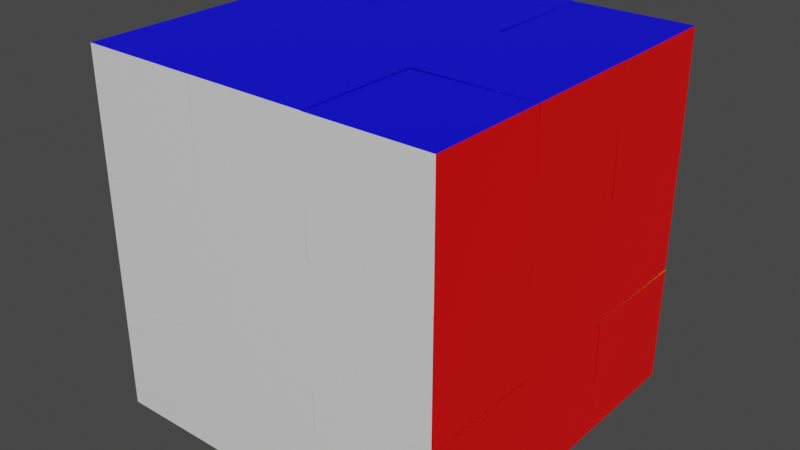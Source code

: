 # Source: cube.blend  (saved by Blender 3.3.6; exported with 4.5.12 LTS)
import bpy
from mathutils import Matrix  # noqa: F401  (used for matrix-valued properties, if any)

bpy.ops.wm.read_factory_settings(use_empty=True)
scene = bpy.context.scene
scene.name = 'Scene'

# ---- collections
col_cube = bpy.data.collections.new('Cube'); scene.collection.children.link(col_cube)

# ---- materials (node trees are filled in below, after node groups)
mat_011 = bpy.data.materials.new('Материал.011')
mat_011.use_transparent_shadow = False
mat_010 = bpy.data.materials.new('Материал.010')
mat_010.use_transparent_shadow = False
mat_007 = bpy.data.materials.new('Материал.007')
mat_007.use_transparent_shadow = False
mat_002 = bpy.data.materials.new('Материал.002')
mat_002.use_transparent_shadow = False
mat_001 = bpy.data.materials.new('Материал.001')
mat_001.use_transparent_shadow = False
mat_003 = bpy.data.materials.new('Материал.003')
mat_003.use_transparent_shadow = False

# ---- material node trees
mat_011.use_nodes = True; mat_011.node_tree.nodes.clear()
_N = mat_011.node_tree.nodes; _L = mat_011.node_tree.links
n0 = _N.new('ShaderNodeBsdfPrincipled'); n0.name = 'Principled BSDF'; n0.location = (10, 300)
n0.distribution = 'GGX'
n0.subsurface_method = 'RANDOM_WALK_SKIN'
n0.inputs[0].default_value = (0.0, 1.0, 0.0, 1.0)
n0.inputs[3].default_value = 1.45
n0.inputs[27].default_value = (0.0, 0.0, 0.0, 1.0)
n0.inputs[28].default_value = 1.0
n1 = _N.new('ShaderNodeOutputMaterial'); n1.name = 'Material Output'; n1.location = (300, 300)
_L.new(n0.outputs[0], n1.inputs[0])
n1.is_active_output = True
mat_010.use_nodes = True; mat_010.node_tree.nodes.clear()
_N = mat_010.node_tree.nodes; _L = mat_010.node_tree.links
n0 = _N.new('ShaderNodeBsdfPrincipled'); n0.name = 'Principled BSDF'; n0.location = (10, 300)
n0.distribution = 'GGX'
n0.subsurface_method = 'RANDOM_WALK_SKIN'
n0.inputs[0].default_value = (0.8, 0.2, 0.0, 1.0)
n0.inputs[3].default_value = 1.45
n0.inputs[27].default_value = (0.0, 0.0, 0.0, 1.0)
n0.inputs[28].default_value = 1.0
n1 = _N.new('ShaderNodeOutputMaterial'); n1.name = 'Material Output'; n1.location = (300, 300)
_L.new(n0.outputs[0], n1.inputs[0])
n1.is_active_output = True
mat_007.use_nodes = True; mat_007.node_tree.nodes.clear()
_N = mat_007.node_tree.nodes; _L = mat_007.node_tree.links
n0 = _N.new('ShaderNodeBsdfPrincipled'); n0.name = 'Principled BSDF'; n0.location = (10, 300)
n0.distribution = 'GGX'
n0.subsurface_method = 'RANDOM_WALK_SKIN'
n0.inputs[0].default_value = (0.8, 0.8, 0.0, 1.0)
n0.inputs[3].default_value = 1.45
n0.inputs[27].default_value = (0.0, 0.0, 0.0, 1.0)
n0.inputs[28].default_value = 1.0
n1 = _N.new('ShaderNodeOutputMaterial'); n1.name = 'Material Output'; n1.location = (300, 300)
_L.new(n0.outputs[0], n1.inputs[0])
n1.is_active_output = True
mat_002.use_nodes = True; mat_002.node_tree.nodes.clear()
_N = mat_002.node_tree.nodes; _L = mat_002.node_tree.links
n0 = _N.new('ShaderNodeBsdfPrincipled'); n0.name = 'Principled BSDF'; n0.location = (10, 300)
n0.distribution = 'GGX'
n0.subsurface_method = 'RANDOM_WALK_SKIN'
n0.inputs[3].default_value = 1.45
n0.inputs[27].default_value = (0.0, 0.0, 0.0, 1.0)
n0.inputs[28].default_value = 1.0
n1 = _N.new('ShaderNodeOutputMaterial'); n1.name = 'Material Output'; n1.location = (300, 300)
_L.new(n0.outputs[0], n1.inputs[0])
n1.is_active_output = True
mat_001.use_nodes = True; mat_001.node_tree.nodes.clear()
_N = mat_001.node_tree.nodes; _L = mat_001.node_tree.links
n0 = _N.new('ShaderNodeBsdfPrincipled'); n0.name = 'Principled BSDF'; n0.location = (10, 300)
n0.distribution = 'GGX'
n0.subsurface_method = 'RANDOM_WALK_SKIN'
n0.inputs[0].default_value = (1.0, 0.0, 0.0, 1.0)
n0.inputs[3].default_value = 1.45
n0.inputs[27].default_value = (0.0, 0.0, 0.0, 1.0)
n0.inputs[28].default_value = 1.0
n1 = _N.new('ShaderNodeOutputMaterial'); n1.name = 'Material Output'; n1.location = (300, 300)
_L.new(n0.outputs[0], n1.inputs[0])
n1.is_active_output = True
mat_003.use_nodes = True; mat_003.node_tree.nodes.clear()
_N = mat_003.node_tree.nodes; _L = mat_003.node_tree.links
n0 = _N.new('ShaderNodeBsdfPrincipled'); n0.name = 'Principled BSDF'; n0.location = (10, 300)
n0.distribution = 'GGX'
n0.subsurface_method = 'RANDOM_WALK_SKIN'
n0.inputs[0].default_value = (0.0, 0.0, 1.0, 1.0)
n0.inputs[3].default_value = 1.45
n0.inputs[27].default_value = (0.0, 0.0, 0.0, 1.0)
n0.inputs[28].default_value = 1.0
n1 = _N.new('ShaderNodeOutputMaterial'); n1.name = 'Material Output'; n1.location = (300, 300)
_L.new(n0.outputs[0], n1.inputs[0])
n1.is_active_output = True

# ---- world
world_world = bpy.data.worlds.new('World'); scene.world = world_world
world_world.use_nodes = True; world_world.node_tree.nodes.clear()
_N = world_world.node_tree.nodes; _L = world_world.node_tree.links
n0 = _N.new('ShaderNodeOutputWorld'); n0.name = 'World Output'; n0.location = (300, 300)
n1 = _N.new('ShaderNodeBackground'); n1.name = 'Background'; n1.location = (10, 300)
n1.inputs[0].default_value = (0.05088, 0.05088, 0.05088, 1.0)
_L.new(n1.outputs[0], n0.inputs[0])
n0.is_active_output = True
world_world.color = (0.05088, 0.05088, 0.05088)
world_world.use_sun_shadow = False
world_world.sun_shadow_jitter_overblur = 0.0

# ---- meshes
me_002 = bpy.data.meshes.new('Плоскость.002')
me_002.from_pydata([(-1.0, -1.0, 0.0), (1.0, -1.0, 0.0), (-1.0, 1.0, 0.0), (1.0, 1.0, 0.0), (-1.0, 1.0, -2.98e-08), (-1.0, 1.0, -1.0), (0.9995, 1.0, 5.96e-08), (0.9995, 1.0, -1.0), (-1.0, -1.0, 0.0002371), (-1.0, -1.0, -0.9998), (-1.0, 1.0, 0.0002371), (-1.0, 1.0, -0.9998)], [], [(0, 1, 3, 2), (4, 5, 7, 6), (8, 9, 11, 10)])
me_002.polygons.foreach_set('material_index', [1, 2, 0])
_uv = me_002.uv_layers.new(name='UVКарта')
_uv.uv.foreach_set('vector', [0.0, 0.0, 1.0, 0.0, 1.0, 1.0, 0.0, 1.0, 0.0, 0.0, 1.0, 0.0, 1.0, 1.0, 0.0, 1.0, 0.0, 0.0, 1.0, 0.0, 1.0, 1.0, 0.0, 1.0])
me_002.materials.append(mat_011)
me_002.materials.append(mat_010)
me_002.materials.append(mat_007)
me_002.update()
me_003 = bpy.data.meshes.new('Плоскость.003')
me_003.from_pydata([(-1.0, -1.0, 0.0), (1.0, -1.0, 0.0), (-1.0, 1.0, 0.0), (1.0, 1.0, 0.0), (-1.0, 1.0, -2.98e-08), (-1.0, 1.0, -1.0), (0.9995, 1.0, 5.96e-08), (0.9995, 1.0, -1.0), (-1.0, -1.0, 0.0002371), (-1.0, -1.0, -0.9998), (-1.0, 1.0, 0.0002371), (-1.0, 1.0, -0.9998)], [], [(0, 1, 3, 2), (4, 5, 7, 6), (8, 9, 11, 10)])
me_003.polygons.foreach_set('material_index', [2, 1, 0])
_uv = me_003.uv_layers.new(name='UVКарта')
_uv.uv.foreach_set('vector', [0.0, 0.0, 1.0, 0.0, 1.0, 1.0, 0.0, 1.0, 0.0, 0.0, 1.0, 0.0, 1.0, 1.0, 0.0, 1.0, 0.0, 0.0, 1.0, 0.0, 1.0, 1.0, 0.0, 1.0])
me_003.materials.append(mat_011)
me_003.materials.append(mat_010)
me_003.materials.append(mat_002)
me_003.update()
me_004 = bpy.data.meshes.new('Плоскость.004')
me_004.from_pydata([(-1.0, -1.0, 0.0), (1.0, -1.0, 0.0), (-1.0, 1.0, 0.0), (1.0, 1.0, 0.0), (-1.0, 1.0, -2.98e-08), (-1.0, 1.0, -1.0), (0.9995, 1.0, 5.96e-08), (0.9995, 1.0, -1.0), (-1.0, -1.0, 0.0002371), (-1.0, -1.0, -0.9998), (-1.0, 1.0, 0.0002371), (-1.0, 1.0, -0.9998)], [], [(0, 1, 3, 2), (4, 5, 7, 6), (8, 9, 11, 10)])
me_004.polygons.foreach_set('material_index', [2, 1, 0])
_uv = me_004.uv_layers.new(name='UVКарта')
_uv.uv.foreach_set('vector', [0.0, 0.0, 1.0, 0.0, 1.0, 1.0, 0.0, 1.0, 0.0, 0.0, 1.0, 0.0, 1.0, 1.0, 0.0, 1.0, 0.0, 0.0, 1.0, 0.0, 1.0, 1.0, 0.0, 1.0])
me_004.materials.append(mat_001)
me_004.materials.append(mat_007)
me_004.materials.append(mat_011)
me_004.update()
me_005 = bpy.data.meshes.new('Плоскость.005')
me_005.from_pydata([(-1.0, -1.0, 0.0), (1.0, -1.0, 0.0), (-1.0, 1.0, 0.0), (1.0, 1.0, 0.0), (-1.0, 1.0, -2.98e-08), (-1.0, 1.0, -1.0), (0.9995, 1.0, 5.96e-08), (0.9995, 1.0, -1.0), (-1.0, -1.0, 0.0002371), (-1.0, -1.0, -0.9998), (-1.0, 1.0, 0.0002371), (-1.0, 1.0, -0.9998)], [], [(0, 1, 3, 2), (4, 5, 7, 6), (8, 9, 11, 10)])
me_005.polygons.foreach_set('material_index', [2, 0, 1])
_uv = me_005.uv_layers.new(name='UVКарта')
_uv.uv.foreach_set('vector', [0.0, 0.0, 1.0, 0.0, 1.0, 1.0, 0.0, 1.0, 0.0, 0.0, 1.0, 0.0, 1.0, 1.0, 0.0, 1.0, 0.0, 0.0, 1.0, 0.0, 1.0, 1.0, 0.0, 1.0])
me_005.materials.append(mat_011)
me_005.materials.append(mat_001)
me_005.materials.append(mat_002)
me_005.update()
me_006 = bpy.data.meshes.new('Плоскость.006')
me_006.from_pydata([(-1.0, -1.0, 0.0), (1.0, -1.0, 0.0), (-1.0, 1.0, 0.0), (1.0, 1.0, 0.0), (-1.0, 1.0, -2.98e-08), (-1.0, 1.0, -1.0), (0.9995, 1.0, 5.96e-08), (0.9995, 1.0, -1.0), (-1.0, -1.0, 0.0002371), (-1.0, -1.0, -0.9998), (-1.0, 1.0, 0.0002371), (-1.0, 1.0, -0.9998)], [], [(0, 1, 3, 2), (4, 5, 7, 6), (8, 9, 11, 10)])
me_006.polygons.foreach_set('material_index', [2, 1, 0])
_uv = me_006.uv_layers.new(name='UVКарта')
_uv.uv.foreach_set('vector', [0.0, 0.0, 1.0, 0.0, 1.0, 1.0, 0.0, 1.0, 0.0, 0.0, 1.0, 0.0, 1.0, 1.0, 0.0, 1.0, 0.0, 0.0, 1.0, 0.0, 1.0, 1.0, 0.0, 1.0])
me_006.materials.append(mat_001)
me_006.materials.append(mat_003)
me_006.materials.append(mat_007)
me_006.update()
me_008 = bpy.data.meshes.new('Плоскость.008')
me_008.from_pydata([(-1.0, -1.0, 0.0), (1.0, -1.0, 0.0), (-1.0, 1.0, 0.0), (1.0, 1.0, 0.0), (-1.0, 1.0, -2.98e-08), (-1.0, 1.0, -1.0), (0.9995, 1.0, 5.96e-08), (0.9995, 1.0, -1.0), (-1.0, -1.0, 0.0002371), (-1.0, -1.0, -0.9998), (-1.0, 1.0, 0.0002371), (-1.0, 1.0, -0.9998)], [], [(0, 1, 3, 2), (4, 5, 7, 6), (8, 9, 11, 10)])
me_008.polygons.foreach_set('material_index', [2, 1, 0])
_uv = me_008.uv_layers.new(name='UVКарта')
_uv.uv.foreach_set('vector', [0.0, 0.0, 1.0, 0.0, 1.0, 1.0, 0.0, 1.0, 0.0, 0.0, 1.0, 0.0, 1.0, 1.0, 0.0, 1.0, 0.0, 0.0, 1.0, 0.0, 1.0, 1.0, 0.0, 1.0])
me_008.materials.append(mat_003)
me_008.materials.append(mat_002)
me_008.materials.append(mat_010)
me_008.update()
me_009 = bpy.data.meshes.new('Плоскость.009')
me_009.from_pydata([(-1.0, -1.0, 0.0), (1.0, -1.0, 0.0), (-1.0, 1.0, 0.0), (1.0, 1.0, 0.0), (-1.0, 1.0, -2.98e-08), (-1.0, 1.0, -1.0), (0.9995, 1.0, 5.96e-08), (0.9995, 1.0, -1.0), (-1.0, -1.0, 0.0002371), (-1.0, -1.0, -0.9998), (-1.0, 1.0, 0.0002371), (-1.0, 1.0, -0.9998)], [], [(0, 1, 3, 2), (4, 5, 7, 6), (8, 9, 11, 10)])
me_009.polygons.foreach_set('material_index', [1, 2, 0])
_uv = me_009.uv_layers.new(name='UVКарта')
_uv.uv.foreach_set('vector', [0.0, 0.0, 1.0, 0.0, 1.0, 1.0, 0.0, 1.0, 0.0, 0.0, 1.0, 0.0, 1.0, 1.0, 0.0, 1.0, 0.0, 0.0, 1.0, 0.0, 1.0, 1.0, 0.0, 1.0])
me_009.materials.append(mat_003)
me_009.materials.append(mat_007)
me_009.materials.append(mat_010)
me_009.update()
me_011 = bpy.data.meshes.new('Плоскость.011')
me_011.from_pydata([(-1.0, -1.0, 0.0), (1.0, -1.0, 0.0), (-1.0, 1.0, 0.0), (1.0, 1.0, 0.0), (1.0, -1.0, -2.0), (1.0, -1.0, 0.0), (1.0, 1.0, -2.0), (1.0, 1.0, 0.0)], [], [(0, 1, 3, 2), (4, 5, 7, 6)])
me_011.polygons.foreach_set('material_index', [1, 0])
_uv = me_011.uv_layers.new(name='UVКарта')
_uv.uv.foreach_set('vector', [0.0, 0.0, 1.0, 0.0, 1.0, 1.0, 0.0, 1.0, 0.0, 0.0, 1.0, 0.0, 1.0, 1.0, 0.0, 1.0])
me_011.materials.append(mat_011)
me_011.materials.append(mat_001)
me_011.update()
me_012 = bpy.data.meshes.new('Плоскость.012')
me_012.from_pydata([(-1.0, -1.0, 0.0), (1.0, -1.0, 0.0), (-1.0, 1.0, 0.0), (1.0, 1.0, 0.0), (1.0, -1.0, -2.0), (1.0, -1.0, 0.0), (1.0, 1.0, -2.0), (1.0, 1.0, 0.0)], [], [(0, 1, 3, 2), (4, 5, 7, 6)])
me_012.polygons.foreach_set('material_index', [0, 1])
_uv = me_012.uv_layers.new(name='UVКарта')
_uv.uv.foreach_set('vector', [0.0, 0.0, 1.0, 0.0, 1.0, 1.0, 0.0, 1.0, 0.0, 0.0, 1.0, 0.0, 1.0, 1.0, 0.0, 1.0])
me_012.materials.append(mat_002)
me_012.materials.append(mat_011)
me_012.update()
me_013 = bpy.data.meshes.new('Плоскость.013')
me_013.from_pydata([(-1.0, -1.0, 0.0), (1.0, -1.0, 0.0), (-1.0, 1.0, 0.0), (1.0, 1.0, 0.0), (1.0, -1.0, -2.0), (1.0, -1.0, 0.0), (1.0, 1.0, -2.0), (1.0, 1.0, 0.0)], [], [(0, 1, 3, 2), (4, 5, 7, 6)])
me_013.polygons.foreach_set('material_index', [0, 1])
_uv = me_013.uv_layers.new(name='UVКарта')
_uv.uv.foreach_set('vector', [0.0, 0.0, 1.0, 0.0, 1.0, 1.0, 0.0, 1.0, 0.0, 0.0, 1.0, 0.0, 1.0, 1.0, 0.0, 1.0])
me_013.materials.append(mat_007)
me_013.materials.append(mat_011)
me_013.update()
me_014 = bpy.data.meshes.new('Плоскость.014')
me_014.from_pydata([(-1.0, -1.0, 0.0), (1.0, -1.0, 0.0), (-1.0, 1.0, 0.0), (1.0, 1.0, 0.0), (1.0, -1.0, -2.0), (1.0, -1.0, 0.0), (1.0, 1.0, -2.0), (1.0, 1.0, 0.0)], [], [(0, 1, 3, 2), (4, 5, 7, 6)])
me_014.polygons.foreach_set('material_index', [1, 0])
_uv = me_014.uv_layers.new(name='UVКарта')
_uv.uv.foreach_set('vector', [0.0, 0.0, 1.0, 0.0, 1.0, 1.0, 0.0, 1.0, 0.0, 0.0, 1.0, 0.0, 1.0, 1.0, 0.0, 1.0])
me_014.materials.append(mat_011)
me_014.materials.append(mat_010)
me_014.update()
me_015 = bpy.data.meshes.new('Плоскость.015')
me_015.from_pydata([(-1.0, -1.0, 0.0), (1.0, -1.0, 0.0), (-1.0, 1.0, 0.0), (1.0, 1.0, 0.0), (1.0, -1.0, -2.0), (1.0, -1.0, 0.0), (1.0, 1.0, -2.0), (1.0, 1.0, 0.0)], [], [(0, 1, 3, 2), (4, 5, 7, 6)])
me_015.polygons.foreach_set('material_index', [1, 0])
_uv = me_015.uv_layers.new(name='UVКарта')
_uv.uv.foreach_set('vector', [0.0, 0.0, 1.0, 0.0, 1.0, 1.0, 0.0, 1.0, 0.0, 0.0, 1.0, 0.0, 1.0, 1.0, 0.0, 1.0])
me_015.materials.append(mat_003)
me_015.materials.append(mat_010)
me_015.update()
me_016 = bpy.data.meshes.new('Плоскость.016')
me_016.from_pydata([(-1.0, -1.0, 0.0), (1.0, -1.0, 0.0), (-1.0, 1.0, 0.0), (1.0, 1.0, 0.0), (1.0, -1.0, -2.0), (1.0, -1.0, 0.0), (1.0, 1.0, -2.0), (1.0, 1.0, 0.0)], [], [(0, 1, 3, 2), (4, 5, 7, 6)])
me_016.polygons.foreach_set('material_index', [0, 1])
_uv = me_016.uv_layers.new(name='UVКарта')
_uv.uv.foreach_set('vector', [0.0, 0.0, 1.0, 0.0, 1.0, 1.0, 0.0, 1.0, 0.0, 0.0, 1.0, 0.0, 1.0, 1.0, 0.0, 1.0])
me_016.materials.append(mat_002)
me_016.materials.append(mat_003)
me_016.update()
me_017 = bpy.data.meshes.new('Плоскость.017')
me_017.from_pydata([(-1.0, -1.0, 0.0), (1.0, -1.0, 0.0), (-1.0, 1.0, 0.0), (1.0, 1.0, 0.0), (1.0, -1.0, -2.0), (1.0, -1.0, 0.0), (1.0, 1.0, -2.0), (1.0, 1.0, 0.0)], [], [(0, 1, 3, 2), (4, 5, 7, 6)])
me_017.polygons.foreach_set('material_index', [1, 0])
_uv = me_017.uv_layers.new(name='UVКарта')
_uv.uv.foreach_set('vector', [0.0, 0.0, 1.0, 0.0, 1.0, 1.0, 0.0, 1.0, 0.0, 0.0, 1.0, 0.0, 1.0, 1.0, 0.0, 1.0])
me_017.materials.append(mat_003)
me_017.materials.append(mat_007)
me_017.update()
me_018 = bpy.data.meshes.new('Плоскость.018')
me_018.from_pydata([(-1.0, -1.0, 0.0), (1.0, -1.0, 0.0), (-1.0, 1.0, 0.0), (1.0, 1.0, 0.0), (1.0, -1.0, -2.0), (1.0, -1.0, 0.0), (1.0, 1.0, -2.0), (1.0, 1.0, 0.0)], [], [(0, 1, 3, 2), (4, 5, 7, 6)])
me_018.polygons.foreach_set('material_index', [1, 0])
_uv = me_018.uv_layers.new(name='UVКарта')
_uv.uv.foreach_set('vector', [0.0, 0.0, 1.0, 0.0, 1.0, 1.0, 0.0, 1.0, 0.0, 0.0, 1.0, 0.0, 1.0, 1.0, 0.0, 1.0])
me_018.materials.append(mat_003)
me_018.materials.append(mat_001)
me_018.update()
me_019 = bpy.data.meshes.new('Плоскость.019')
me_019.from_pydata([(-1.0, -1.0, 0.0), (1.0, -1.0, 0.0), (-1.0, 1.0, 0.0), (1.0, 1.0, 0.0), (1.0, -1.0, -2.0), (1.0, -1.0, 0.0), (1.0, 1.0, -2.0), (1.0, 1.0, 0.0)], [], [(0, 1, 3, 2), (4, 5, 7, 6)])
me_019.polygons.foreach_set('material_index', [0, 1])
_uv = me_019.uv_layers.new(name='UVКарта')
_uv.uv.foreach_set('vector', [0.0, 0.0, 1.0, 0.0, 1.0, 1.0, 0.0, 1.0, 0.0, 0.0, 1.0, 0.0, 1.0, 1.0, 0.0, 1.0])
me_019.materials.append(mat_001)
me_019.materials.append(mat_007)
me_019.update()
me_020 = bpy.data.meshes.new('Плоскость.020')
me_020.from_pydata([(-1.0, -1.0, 0.0), (1.0, -1.0, 0.0), (-1.0, 1.0, 0.0), (1.0, 1.0, 0.0), (1.0, -1.0, -2.0), (1.0, -1.0, 0.0), (1.0, 1.0, -2.0), (1.0, 1.0, 0.0)], [], [(0, 1, 3, 2), (4, 5, 7, 6)])
me_020.polygons.foreach_set('material_index', [1, 0])
_uv = me_020.uv_layers.new(name='UVКарта')
_uv.uv.foreach_set('vector', [0.0, 0.0, 1.0, 0.0, 1.0, 1.0, 0.0, 1.0, 0.0, 0.0, 1.0, 0.0, 1.0, 1.0, 0.0, 1.0])
me_020.materials.append(mat_010)
me_020.materials.append(mat_007)
me_020.update()
me_021 = bpy.data.meshes.new('Плоскость.021')
me_021.from_pydata([(-1.0, -1.0, 0.0), (1.0, -1.0, 0.0), (-1.0, 1.0, 0.0), (1.0, 1.0, 0.0), (1.0, -1.0, -2.0), (1.0, -1.0, 0.0), (1.0, 1.0, -2.0), (1.0, 1.0, 0.0)], [], [(0, 1, 3, 2), (4, 5, 7, 6)])
me_021.polygons.foreach_set('material_index', [0, 1])
_uv = me_021.uv_layers.new(name='UVКарта')
_uv.uv.foreach_set('vector', [0.0, 0.0, 1.0, 0.0, 1.0, 1.0, 0.0, 1.0, 0.0, 0.0, 1.0, 0.0, 1.0, 1.0, 0.0, 1.0])
me_021.materials.append(mat_002)
me_021.materials.append(mat_010)
me_021.update()
me_022 = bpy.data.meshes.new('Плоскость.022')
me_022.from_pydata([(-1.0, -1.0, 0.0), (1.0, -1.0, 0.0), (-1.0, 1.0, 0.0), (1.0, 1.0, 0.0), (1.0, -1.0, -2.0), (1.0, -1.0, 0.0), (1.0, 1.0, -2.0), (1.0, 1.0, 0.0)], [], [(0, 1, 3, 2), (4, 5, 7, 6)])
me_022.polygons.foreach_set('material_index', [0, 1])
_uv = me_022.uv_layers.new(name='UVКарта')
_uv.uv.foreach_set('vector', [0.0, 0.0, 1.0, 0.0, 1.0, 1.0, 0.0, 1.0, 0.0, 0.0, 1.0, 0.0, 1.0, 1.0, 0.0, 1.0])
me_022.materials.append(mat_001)
me_022.materials.append(mat_002)
me_022.update()
me_023 = bpy.data.meshes.new('Плоскость.023')
me_023.from_pydata([(-1.0, -1.0, 0.0), (1.0, -1.0, 0.0), (-1.0, 1.0, 0.0), (1.0, 1.0, 0.0)], [], [(0, 1, 3, 2)])
_uv = me_023.uv_layers.new(name='UVКарта')
_uv.uv.foreach_set('vector', [0.0, 0.0, 1.0, 0.0, 1.0, 1.0, 0.0, 1.0])
me_023.materials.append(mat_011)
me_023.update()
me_024 = bpy.data.meshes.new('Плоскость.024')
me_024.from_pydata([(-1.0, -1.0, 0.0), (1.0, -1.0, 0.0), (-1.0, 1.0, 0.0), (1.0, 1.0, 0.0)], [], [(0, 1, 3, 2)])
_uv = me_024.uv_layers.new(name='UVКарта')
_uv.uv.foreach_set('vector', [0.0, 0.0, 1.0, 0.0, 1.0, 1.0, 0.0, 1.0])
me_024.materials.append(mat_003)
me_024.update()
me_025 = bpy.data.meshes.new('Плоскость.025')
me_025.from_pydata([(-1.0, -1.0, 0.0), (1.0, -1.0, 0.0), (-1.0, 1.0, 0.0), (1.0, 1.0, 0.0)], [], [(0, 1, 3, 2)])
_uv = me_025.uv_layers.new(name='UVКарта')
_uv.uv.foreach_set('vector', [0.0, 0.0, 1.0, 0.0, 1.0, 1.0, 0.0, 1.0])
me_025.materials.append(mat_001)
me_025.materials.append(None)
me_025.update()
me_026 = bpy.data.meshes.new('Плоскость.026')
me_026.from_pydata([(-1.0, -1.0, 0.0), (1.0, -1.0, 0.0), (-1.0, 1.0, 0.0), (1.0, 1.0, 0.0)], [], [(0, 1, 3, 2)])
_uv = me_026.uv_layers.new(name='UVКарта')
_uv.uv.foreach_set('vector', [0.0, 0.0, 1.0, 0.0, 1.0, 1.0, 0.0, 1.0])
me_026.materials.append(mat_010)
me_026.update()
me_027 = bpy.data.meshes.new('Плоскость.027')
me_027.from_pydata([(-1.0, -1.0, 0.0), (1.0, -1.0, 0.0), (-1.0, 1.0, 0.0), (1.0, 1.0, 0.0)], [], [(0, 1, 3, 2)])
_uv = me_027.uv_layers.new(name='UVКарта')
_uv.uv.foreach_set('vector', [0.0, 0.0, 1.0, 0.0, 1.0, 1.0, 0.0, 1.0])
me_027.materials.append(mat_002)
me_027.update()
me_028 = bpy.data.meshes.new('Плоскость.028')
me_028.from_pydata([(-1.0, -1.0, 0.0), (1.0, -1.0, 0.0), (-1.0, 1.0, 0.0), (1.0, 1.0, 0.0)], [], [(0, 1, 3, 2)])
_uv = me_028.uv_layers.new(name='UVКарта')
_uv.uv.foreach_set('vector', [0.0, 0.0, 1.0, 0.0, 1.0, 1.0, 0.0, 1.0])
me_028.materials.append(mat_007)
me_028.update()
me_030 = bpy.data.meshes.new('Плоскость.030')
me_030.from_pydata([(-1.0, -1.0, 0.0), (1.0, -1.0, 0.0), (-1.0, 1.0, 0.0), (1.0, 1.0, 0.0), (-1.0, 1.0, -2.98e-08), (-1.0, 1.0, -1.0), (0.9995, 1.0, 5.96e-08), (0.9995, 1.0, -1.0), (-1.0, -1.0, 0.0002371), (-1.0, -1.0, -0.9998), (-1.0, 1.0, 0.0002371), (-1.0, 1.0, -0.9998)], [], [(0, 1, 3, 2), (4, 5, 7, 6), (8, 9, 11, 10)])
me_030.polygons.foreach_set('material_index', [0, 2, 1])
_uv = me_030.uv_layers.new(name='UVКарта')
_uv.uv.foreach_set('vector', [0.0, 0.0, 1.0, 0.0, 1.0, 1.0, 0.0, 1.0, 0.0, 0.0, 1.0, 0.0, 1.0, 1.0, 0.0, 1.0, 0.0, 0.0, 1.0, 0.0, 1.0, 1.0, 0.0, 1.0])
me_030.materials.append(mat_001)
me_030.materials.append(mat_002)
me_030.materials.append(mat_003)
me_030.update()

# ---- objects
ob_yog = bpy.data.objects.new('YOG', me_002)
ob_owg = bpy.data.objects.new('OWG', me_003)
ob_ryg = bpy.data.objects.new('RYG', me_004)
ob_wrg = bpy.data.objects.new('WRG', me_005)
ob_rby = bpy.data.objects.new('RBY', me_006)
ob_obw = bpy.data.objects.new('OBW', me_008)
ob_ybo = bpy.data.objects.new('YBO', me_009)
ob_rg = bpy.data.objects.new('RG', me_011)
ob_wg = bpy.data.objects.new('WG', me_012)
ob_yg = bpy.data.objects.new('YG', me_013)
ob_og = bpy.data.objects.new('OG', me_014)
ob_bo = bpy.data.objects.new('BO', me_015)
ob_bw = bpy.data.objects.new('BW', me_016)
ob_by = bpy.data.objects.new('BY', me_017)
ob_br = bpy.data.objects.new('BR', me_018)
ob_ry = bpy.data.objects.new('RY', me_019)
ob_yo = bpy.data.objects.new('YO', me_020)
ob_ow = bpy.data.objects.new('OW', me_021)
ob_wr = bpy.data.objects.new('WR', me_022)
ob_g = bpy.data.objects.new('G', me_023)
ob_b = bpy.data.objects.new('B', me_024)
ob_r = bpy.data.objects.new('R', me_025)
ob_o = bpy.data.objects.new('O', me_026)
ob_w = bpy.data.objects.new('W', me_027)
ob_y = bpy.data.objects.new('Y', me_028)
ob_wbr = bpy.data.objects.new('WBR', me_030)

# ---- transforms, parenting, visibility, modifiers, constraints
ob_yog.location = (-2.0, 1.5, 0.5)
ob_yog.rotation_euler = (-0.0, -1.571, -0.0)
ob_yog.scale = (0.5, 0.5, 1.0)
ob_owg.location = (-1.5, -1.0, 0.5)
ob_owg.rotation_euler = (-0.0, -1.571, 1.571)
ob_owg.scale = (0.5, 0.5, 1.0)
ob_ryg.location = (0.5, 1.5, 0.0)
ob_ryg.rotation_euler = (-0.0, -3.139, -0.0)
ob_ryg.scale = (0.5, 0.5, 1.0)
ob_wrg.location = (0.5, -1.0, 0.5)
ob_wrg.rotation_euler = (1.571, -3.139, 0.0)
ob_wrg.scale = (0.5, 0.5, 1.0)
ob_rby.location = (0.5, 2.0, 2.5)
ob_rby.rotation_euler = (4.707, -3.145, 0.0)
ob_rby.scale = (0.5, 0.5, 1.0)
ob_obw.location = (-2.0, -0.5, 2.5)
ob_obw.rotation_euler = (1.571, -4.712, -1.571)
ob_obw.scale = (0.5, 0.5, 1.0)
ob_ybo.location = (-1.5, 2.0, 2.5)
ob_ybo.rotation_euler = (0.0, 1.571, 1.571)
ob_ybo.scale = (0.5, 0.5, 1.0)
ob_rg.location = (1.0, 0.5, 0.5)
ob_rg.rotation_euler = (-0.0, 1.571, 0.0)
ob_rg.scale = (0.5, 0.5, 0.5)
ob_wg.location = (-0.5, -1.0, 0.5)
ob_wg.rotation_euler = (1.571, 1.571, 0.0)
ob_wg.scale = (0.5, 0.5, 0.5)
ob_yg.location = (-0.5, 2.0, 0.5)
ob_yg.rotation_euler = (4.712, 1.571, 0.0)
ob_yg.scale = (0.5, 0.5, 0.5)
ob_og.location = (-2.0, 0.5, 0.5)
ob_og.rotation_euler = (3.142, 1.571, 0.0)
ob_og.scale = (0.5, 0.5, 0.5)
ob_bo.location = (-2.0, 0.5, 2.5)
ob_bo.rotation_euler = (1.57, -1.571, -1.57)
ob_bo.scale = (0.5, 0.5, 0.5)
ob_bw.location = (-0.5, -1.0, 2.5)
ob_bw.rotation_euler = (3.141, -1.571, -1.57)
ob_bw.scale = (0.5, 0.5, 0.5)
ob_by.location = (-0.5, 2.0, 2.5)
ob_by.rotation_euler = (3.142, 4.712, 1.571)
ob_by.scale = (0.5, 0.5, 0.5)
ob_br.location = (1.0, 0.5, 2.5)
ob_br.rotation_euler = (1.571, 4.712, 1.571)
ob_br.scale = (0.5, 0.5, 0.5)
ob_ry.location = (1.0, 1.5, 1.5)
ob_ry.rotation_euler = (1.571, 0.0, 1.571)
ob_ry.scale = (0.5, 0.5, 0.5)
ob_yo.location = (-1.5, 2.0, 1.5)
ob_yo.rotation_euler = (1.571, -0.0, 3.142)
ob_yo.scale = (0.5, 0.5, 0.5)
ob_ow.location = (-1.5, -1.0, 1.5)
ob_ow.rotation_euler = (-1.571, -7.503e-10, 3.142)
ob_ow.scale = (0.5, 0.5, 0.5)
ob_wr.location = (1.0, -0.5, 1.5)
ob_wr.rotation_euler = (1.571, -3.142, 1.571)
ob_wr.scale = (0.5, 0.5, 0.5)
ob_g.location = (-0.5, 0.5, 0.0)
ob_g.scale = (0.5, 0.5, 0.5)
ob_b.location = (-0.5, 0.5, 3.0)
ob_b.scale = (0.5, 0.5, 0.5)
ob_r.location = (1.0, 0.5, 1.5)
ob_r.rotation_euler = (0.0, 1.571, 0.0)
ob_r.scale = (0.5, 0.5, 0.5)
ob_o.location = (-2.0, 0.5, 1.5)
ob_o.rotation_euler = (0.0, 1.571, 0.0)
ob_o.scale = (0.5, 0.5, 0.5)
ob_w.location = (-0.5, -1.0, 1.5)
ob_w.rotation_euler = (-1.571, 1.571, 0.0)
ob_w.scale = (0.5, 0.5, 0.5)
ob_y.location = (-0.5, 2.0, 1.5)
ob_y.rotation_euler = (-1.571, 1.571, 0.0)
ob_y.scale = (0.5, 0.5, 0.5)
ob_wbr.location = (1.0, -0.5, 2.5)
ob_wbr.rotation_euler = (4.707, -3.145, -1.571)
ob_wbr.scale = (0.5, 0.5, 1.0)

# ---- collection membership
col_cube.objects.link(ob_yog)
col_cube.objects.link(ob_owg)
col_cube.objects.link(ob_ryg)
col_cube.objects.link(ob_wrg)
col_cube.objects.link(ob_rby)
col_cube.objects.link(ob_obw)
col_cube.objects.link(ob_ybo)
col_cube.objects.link(ob_rg)
col_cube.objects.link(ob_wg)
col_cube.objects.link(ob_yg)
col_cube.objects.link(ob_og)
col_cube.objects.link(ob_bo)
col_cube.objects.link(ob_bw)
col_cube.objects.link(ob_by)
col_cube.objects.link(ob_br)
col_cube.objects.link(ob_ry)
col_cube.objects.link(ob_yo)
col_cube.objects.link(ob_ow)
col_cube.objects.link(ob_wr)
col_cube.objects.link(ob_g)
col_cube.objects.link(ob_b)
col_cube.objects.link(ob_r)
col_cube.objects.link(ob_o)
col_cube.objects.link(ob_w)
col_cube.objects.link(ob_y)
col_cube.objects.link(ob_wbr)

# ---- scene / render settings (as saved in the file)
scene.frame_start = 1; scene.frame_end = 250; scene.frame_set(1)
scene.render.engine = 'BLENDER_EEVEE_NEXT'
scene.cycles.sampling_pattern = 'TABULATED_SOBOL'
scene.cycles.use_light_tree = False
scene.view_settings.view_transform = 'Filmic'
bpy.context.view_layer.update()

# ---- added for rendering (the .blend has no active camera and no usable light): camera, sun
cam_auto = bpy.data.cameras.new('AutoCamera')
cam_auto.lens = 50.0
cam_auto.sensor_width = 36.0
cam_auto.clip_end = 1000.0
ob_auto_camera = bpy.data.objects.new('AutoCamera', cam_auto)
scene.collection.objects.link(ob_auto_camera)
ob_auto_camera.location = (4.31451, -5.27553, 5.35069)
ob_auto_camera.rotation_euler = (1.09748, -7.21219e-08, 0.694738)
scene.camera = ob_auto_camera
light_auto_sun = bpy.data.lights.new('AutoSun', 'SUN')
light_auto_sun.energy = 3.0
light_auto_sun.angle = 0.0523599
ob_auto_sun = bpy.data.objects.new('AutoSun', light_auto_sun)
scene.collection.objects.link(ob_auto_sun)
ob_auto_sun.rotation_euler = (0.872665, 0.174533, 0.523599)
bpy.context.view_layer.update()
